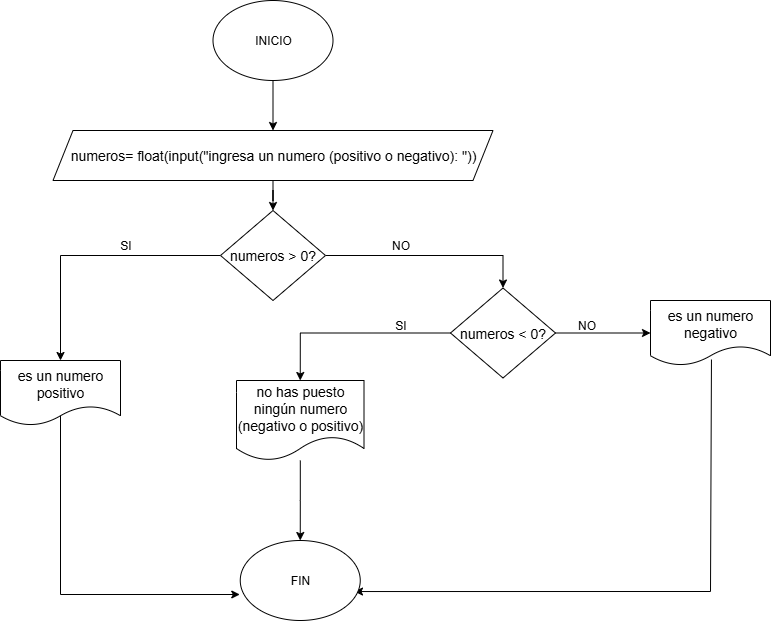

The diagram above was exported from draw.io. Its source (the exported page's mxGraphModel, read from the mxfile embedded in the PNG):
<mxGraphModel dx="872" dy="473" grid="1" gridSize="10" guides="1" tooltips="1" connect="1" arrows="1" fold="1" page="1" pageScale="1" pageWidth="827" pageHeight="1169" math="0" shadow="0">
  <root>
    <mxCell id="0" />
    <mxCell id="1" parent="0" />
    <mxCell id="-vr3XNMddPCh3_0V8XOt-23" style="edgeStyle=orthogonalEdgeStyle;rounded=0;orthogonalLoop=1;jettySize=auto;html=1;" edge="1" parent="1" source="-vr3XNMddPCh3_0V8XOt-1" target="-vr3XNMddPCh3_0V8XOt-2">
      <mxGeometry relative="1" as="geometry" />
    </mxCell>
    <mxCell id="-vr3XNMddPCh3_0V8XOt-1" value="INICIO" style="ellipse;whiteSpace=wrap;html=1;" vertex="1" parent="1">
      <mxGeometry x="262.5" y="20" width="120" height="80" as="geometry" />
    </mxCell>
    <mxCell id="-vr3XNMddPCh3_0V8XOt-24" style="edgeStyle=orthogonalEdgeStyle;rounded=0;orthogonalLoop=1;jettySize=auto;html=1;entryX=0.5;entryY=0;entryDx=0;entryDy=0;" edge="1" parent="1" source="-vr3XNMddPCh3_0V8XOt-2" target="-vr3XNMddPCh3_0V8XOt-3">
      <mxGeometry relative="1" as="geometry" />
    </mxCell>
    <mxCell id="-vr3XNMddPCh3_0V8XOt-2" value="&lt;div style=&quot;font-size: 14px; line-height: 19px; white-space: pre;&quot;&gt;&lt;div style=&quot;line-height: 19px;&quot;&gt;&lt;font face=&quot;Helvetica&quot; style=&quot;color: rgb(0, 0, 0);&quot;&gt;numeros= float(input(&quot;ingresa un numero (positivo o negativo): &quot;))&lt;/font&gt;&lt;/div&gt;&lt;/div&gt;" style="shape=parallelogram;perimeter=parallelogramPerimeter;whiteSpace=wrap;html=1;fixedSize=1;" vertex="1" parent="1">
      <mxGeometry x="102.5" y="150" width="440" height="50" as="geometry" />
    </mxCell>
    <mxCell id="-vr3XNMddPCh3_0V8XOt-4" style="edgeStyle=orthogonalEdgeStyle;rounded=0;orthogonalLoop=1;jettySize=auto;html=1;entryX=0.5;entryY=0;entryDx=0;entryDy=0;" edge="1" parent="1" source="-vr3XNMddPCh3_0V8XOt-3" target="-vr3XNMddPCh3_0V8XOt-6">
      <mxGeometry relative="1" as="geometry">
        <mxPoint x="560" y="275" as="targetPoint" />
      </mxGeometry>
    </mxCell>
    <mxCell id="-vr3XNMddPCh3_0V8XOt-12" style="edgeStyle=orthogonalEdgeStyle;rounded=0;orthogonalLoop=1;jettySize=auto;html=1;exitX=0;exitY=0.5;exitDx=0;exitDy=0;entryX=0.5;entryY=0;entryDx=0;entryDy=0;" edge="1" parent="1" source="-vr3XNMddPCh3_0V8XOt-3" target="-vr3XNMddPCh3_0V8XOt-11">
      <mxGeometry relative="1" as="geometry" />
    </mxCell>
    <mxCell id="-vr3XNMddPCh3_0V8XOt-3" value="&lt;div style=&quot;font-size: 14px; line-height: 19px; white-space: pre;&quot;&gt;&lt;span&gt;&lt;font style=&quot;color: rgb(0, 0, 0);&quot; face=&quot;Helvetica&quot;&gt;numeros &amp;gt; 0?&lt;/font&gt;&lt;/span&gt;&lt;/div&gt;" style="rhombus;whiteSpace=wrap;html=1;" vertex="1" parent="1">
      <mxGeometry x="270" y="230" width="105" height="90" as="geometry" />
    </mxCell>
    <mxCell id="-vr3XNMddPCh3_0V8XOt-9" style="edgeStyle=orthogonalEdgeStyle;rounded=0;orthogonalLoop=1;jettySize=auto;html=1;" edge="1" parent="1" source="-vr3XNMddPCh3_0V8XOt-6" target="-vr3XNMddPCh3_0V8XOt-7">
      <mxGeometry relative="1" as="geometry" />
    </mxCell>
    <mxCell id="-vr3XNMddPCh3_0V8XOt-20" style="edgeStyle=orthogonalEdgeStyle;rounded=0;orthogonalLoop=1;jettySize=auto;html=1;entryX=0.5;entryY=0;entryDx=0;entryDy=0;" edge="1" parent="1" source="-vr3XNMddPCh3_0V8XOt-6" target="-vr3XNMddPCh3_0V8XOt-19">
      <mxGeometry relative="1" as="geometry" />
    </mxCell>
    <mxCell id="-vr3XNMddPCh3_0V8XOt-6" value="&lt;div style=&quot;font-size: 14px; line-height: 19px; white-space: pre;&quot;&gt;&lt;span&gt;&lt;font style=&quot;color: rgb(0, 0, 0);&quot; face=&quot;Helvetica&quot;&gt;numeros &amp;lt; 0?&lt;/font&gt;&lt;/span&gt;&lt;/div&gt;" style="rhombus;whiteSpace=wrap;html=1;" vertex="1" parent="1">
      <mxGeometry x="500" y="307.5" width="105" height="90" as="geometry" />
    </mxCell>
    <mxCell id="-vr3XNMddPCh3_0V8XOt-29" style="edgeStyle=orthogonalEdgeStyle;rounded=0;orthogonalLoop=1;jettySize=auto;html=1;entryX=0.952;entryY=0.638;entryDx=0;entryDy=0;entryPerimeter=0;exitX=0.508;exitY=0.908;exitDx=0;exitDy=0;exitPerimeter=0;" edge="1" parent="1" source="-vr3XNMddPCh3_0V8XOt-7" target="-vr3XNMddPCh3_0V8XOt-25">
      <mxGeometry relative="1" as="geometry">
        <mxPoint x="760" y="610" as="targetPoint" />
        <Array as="points">
          <mxPoint x="760" y="611" />
        </Array>
      </mxGeometry>
    </mxCell>
    <mxCell id="-vr3XNMddPCh3_0V8XOt-7" value="&lt;font style=&quot;font-size: 14px;&quot;&gt;es un numero negativo&lt;/font&gt;" style="shape=document;whiteSpace=wrap;html=1;boundedLbl=1;" vertex="1" parent="1">
      <mxGeometry x="700" y="320" width="120" height="65" as="geometry" />
    </mxCell>
    <mxCell id="-vr3XNMddPCh3_0V8XOt-26" style="edgeStyle=orthogonalEdgeStyle;rounded=0;orthogonalLoop=1;jettySize=auto;html=1;entryX=-0.004;entryY=0.675;entryDx=0;entryDy=0;entryPerimeter=0;exitX=0.5;exitY=0.785;exitDx=0;exitDy=0;exitPerimeter=0;" edge="1" parent="1" source="-vr3XNMddPCh3_0V8XOt-11" target="-vr3XNMddPCh3_0V8XOt-25">
      <mxGeometry relative="1" as="geometry">
        <mxPoint x="110" y="610" as="targetPoint" />
        <Array as="points">
          <mxPoint x="110" y="614" />
        </Array>
      </mxGeometry>
    </mxCell>
    <mxCell id="-vr3XNMddPCh3_0V8XOt-11" value="&lt;font style=&quot;font-size: 14px;&quot;&gt;es un numero positivo&lt;/font&gt;" style="shape=document;whiteSpace=wrap;html=1;boundedLbl=1;" vertex="1" parent="1">
      <mxGeometry x="50" y="380" width="120" height="65" as="geometry" />
    </mxCell>
    <mxCell id="-vr3XNMddPCh3_0V8XOt-13" value="SI" style="text;html=1;align=center;verticalAlign=middle;resizable=0;points=[];autosize=1;strokeColor=none;fillColor=none;" vertex="1" parent="1">
      <mxGeometry x="160" y="250" width="30" height="30" as="geometry" />
    </mxCell>
    <mxCell id="-vr3XNMddPCh3_0V8XOt-14" value="NO" style="text;html=1;align=center;verticalAlign=middle;resizable=0;points=[];autosize=1;strokeColor=none;fillColor=none;" vertex="1" parent="1">
      <mxGeometry x="430" y="250" width="40" height="30" as="geometry" />
    </mxCell>
    <mxCell id="-vr3XNMddPCh3_0V8XOt-27" style="edgeStyle=orthogonalEdgeStyle;rounded=0;orthogonalLoop=1;jettySize=auto;html=1;" edge="1" parent="1" source="-vr3XNMddPCh3_0V8XOt-19" target="-vr3XNMddPCh3_0V8XOt-25">
      <mxGeometry relative="1" as="geometry" />
    </mxCell>
    <mxCell id="-vr3XNMddPCh3_0V8XOt-19" value="&lt;font style=&quot;font-size: 14px;&quot;&gt;no has puesto ningún numero (negativo o positivo)&lt;/font&gt;" style="shape=document;whiteSpace=wrap;html=1;boundedLbl=1;" vertex="1" parent="1">
      <mxGeometry x="286" y="400" width="127.5" height="80" as="geometry" />
    </mxCell>
    <mxCell id="-vr3XNMddPCh3_0V8XOt-21" value="SI" style="text;html=1;align=center;verticalAlign=middle;resizable=0;points=[];autosize=1;strokeColor=none;fillColor=none;" vertex="1" parent="1">
      <mxGeometry x="435" y="330" width="30" height="30" as="geometry" />
    </mxCell>
    <mxCell id="-vr3XNMddPCh3_0V8XOt-22" value="NO" style="text;html=1;align=center;verticalAlign=middle;resizable=0;points=[];autosize=1;strokeColor=none;fillColor=none;" vertex="1" parent="1">
      <mxGeometry x="616.25" y="330" width="40" height="30" as="geometry" />
    </mxCell>
    <mxCell id="-vr3XNMddPCh3_0V8XOt-25" value="FIN" style="ellipse;whiteSpace=wrap;html=1;" vertex="1" parent="1">
      <mxGeometry x="289.75" y="560" width="120" height="80" as="geometry" />
    </mxCell>
  </root>
</mxGraphModel>